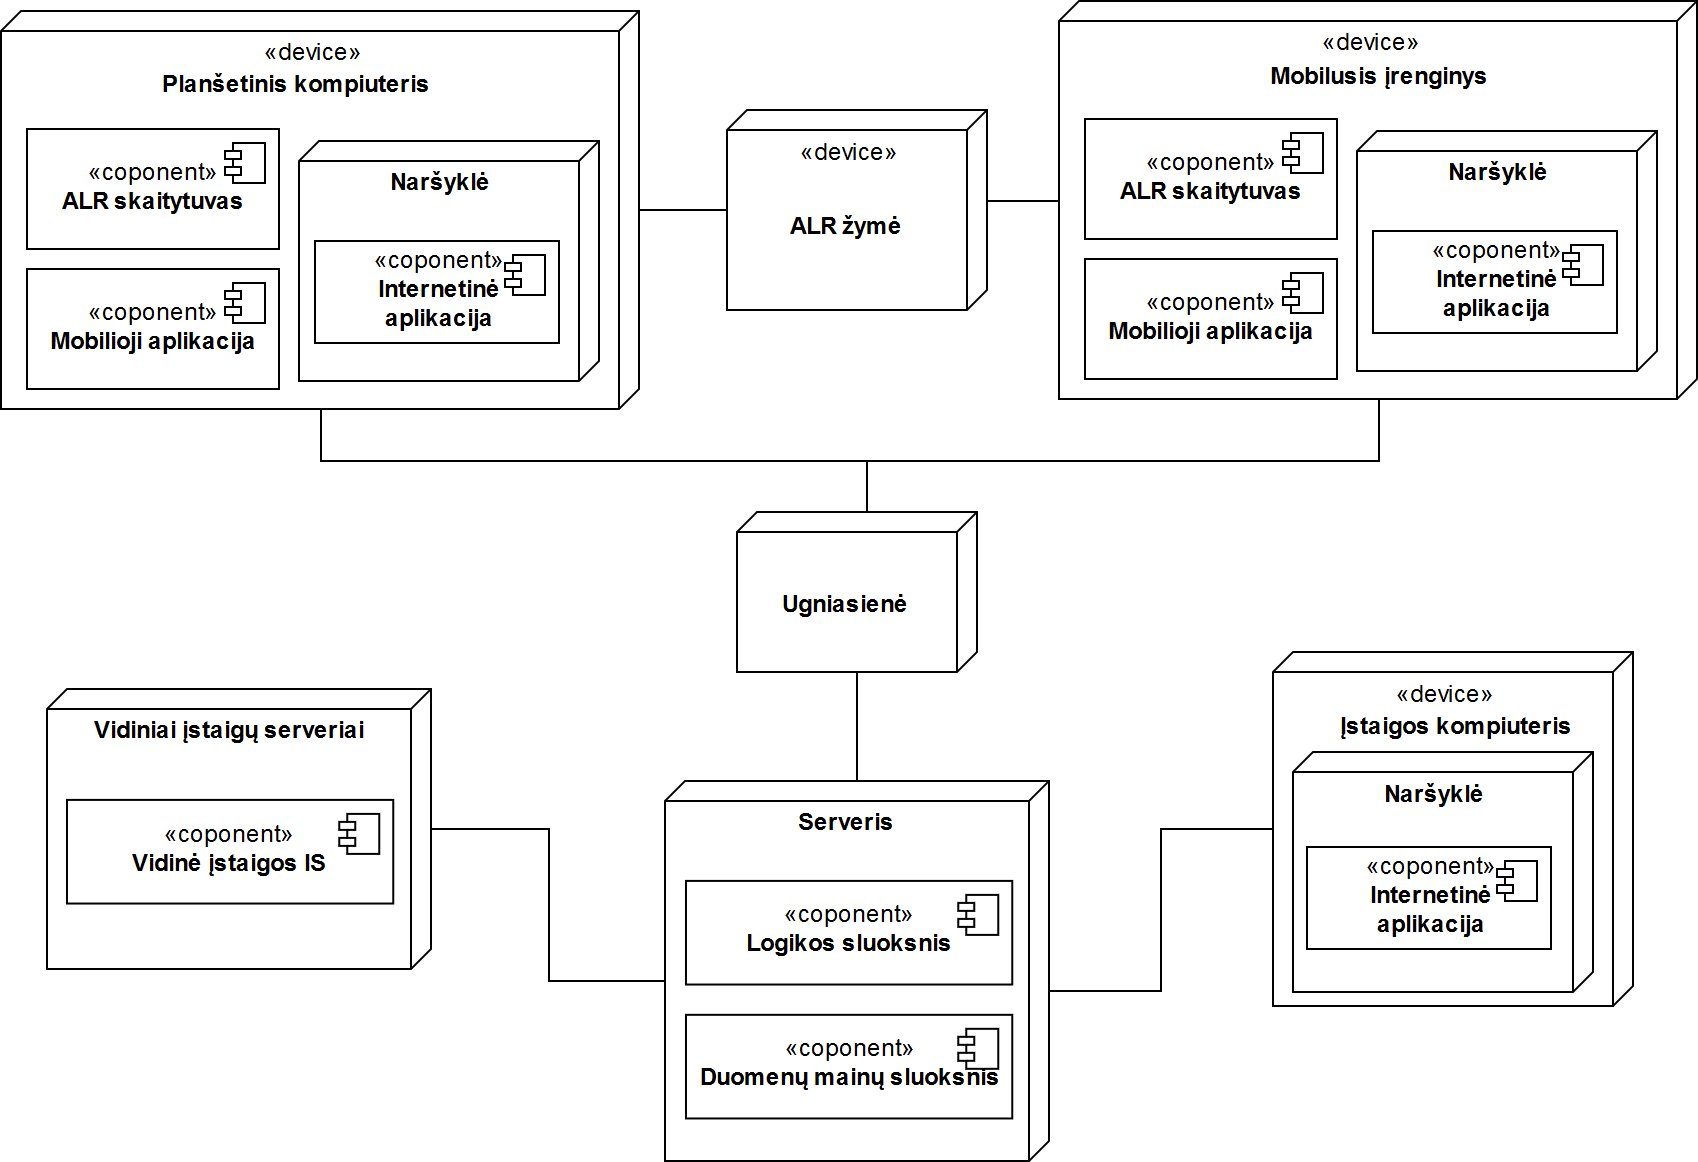

The diagram above was exported from draw.io. Its source (the exported page's mxGraphModel, read from the mxfile embedded in the PNG):
<mxGraphModel dx="1010" dy="577" grid="1" gridSize="10" guides="1" tooltips="1" connect="1" arrows="1" fold="1" page="1" pageScale="1" pageWidth="850" pageHeight="1100" math="0" shadow="0">
  <root>
    <mxCell id="0" />
    <mxCell id="1" parent="0" />
    <mxCell id="ZJC7eNBEXBrWvth4ugex-3" value="" style="group" vertex="1" connectable="0" parent="1">
      <mxGeometry x="365" y="144.5" width="130" height="100" as="geometry" />
    </mxCell>
    <mxCell id="ZJC7eNBEXBrWvth4ugex-1" value="&lt;div align=&quot;center&quot;&gt;&lt;div align=&quot;center&quot;&gt;«device»&lt;/div&gt;&lt;/div&gt;" style="verticalAlign=top;align=center;spacingTop=8;spacingLeft=2;spacingRight=12;shape=cube;size=10;direction=south;fontStyle=0;html=1;" vertex="1" parent="ZJC7eNBEXBrWvth4ugex-3">
      <mxGeometry width="130" height="100" as="geometry" />
    </mxCell>
    <mxCell id="ZJC7eNBEXBrWvth4ugex-2" value="ALR žymė" style="text;html=1;resizable=0;points=[];autosize=1;align=left;verticalAlign=top;spacingTop=-4;fontStyle=1" vertex="1" parent="ZJC7eNBEXBrWvth4ugex-3">
      <mxGeometry x="30" y="50.16666666666667" width="70" height="20" as="geometry" />
    </mxCell>
    <mxCell id="ZJC7eNBEXBrWvth4ugex-26" value="" style="group" vertex="1" connectable="0" parent="1">
      <mxGeometry x="370" y="345.5" width="120" height="80" as="geometry" />
    </mxCell>
    <mxCell id="ZJC7eNBEXBrWvth4ugex-27" value="" style="verticalAlign=top;align=center;spacingTop=8;spacingLeft=2;spacingRight=12;shape=cube;size=10;direction=south;fontStyle=0;html=1;" vertex="1" parent="ZJC7eNBEXBrWvth4ugex-26">
      <mxGeometry width="120" height="80" as="geometry" />
    </mxCell>
    <mxCell id="ZJC7eNBEXBrWvth4ugex-28" value="Ugniasienė" style="text;html=1;resizable=0;points=[];autosize=1;align=left;verticalAlign=top;spacingTop=-4;fontStyle=1" vertex="1" parent="ZJC7eNBEXBrWvth4ugex-26">
      <mxGeometry x="21.192307692307693" y="38.13333333333333" width="70" height="20" as="geometry" />
    </mxCell>
    <mxCell id="ZJC7eNBEXBrWvth4ugex-58" value="" style="group" vertex="1" connectable="0" parent="1">
      <mxGeometry x="2" y="95" width="319" height="199" as="geometry" />
    </mxCell>
    <mxCell id="ZJC7eNBEXBrWvth4ugex-32" value="&lt;div align=&quot;center&quot;&gt;«device»&lt;/div&gt;" style="verticalAlign=top;align=center;spacingTop=8;spacingLeft=2;spacingRight=12;shape=cube;size=10;direction=south;fontStyle=0;html=1;" vertex="1" parent="ZJC7eNBEXBrWvth4ugex-58">
      <mxGeometry width="319" height="199" as="geometry" />
    </mxCell>
    <mxCell id="ZJC7eNBEXBrWvth4ugex-34" value="«coponent»&lt;br&gt;&lt;b&gt;ALR skaitytuvas&lt;br&gt;&lt;/b&gt;" style="html=1;align=center;" vertex="1" parent="ZJC7eNBEXBrWvth4ugex-58">
      <mxGeometry x="13" y="59" width="126" height="60" as="geometry" />
    </mxCell>
    <mxCell id="ZJC7eNBEXBrWvth4ugex-35" value="" style="shape=component;jettyWidth=8;jettyHeight=4;" vertex="1" parent="ZJC7eNBEXBrWvth4ugex-34">
      <mxGeometry x="1" width="20" height="20" relative="1" as="geometry">
        <mxPoint x="-27" y="7" as="offset" />
      </mxGeometry>
    </mxCell>
    <mxCell id="ZJC7eNBEXBrWvth4ugex-36" value="«coponent»&lt;br&gt;&lt;b&gt;Mobilioji aplikacija&lt;br&gt;&lt;/b&gt;" style="html=1;align=center;" vertex="1" parent="ZJC7eNBEXBrWvth4ugex-58">
      <mxGeometry x="13" y="129" width="126" height="60" as="geometry" />
    </mxCell>
    <mxCell id="ZJC7eNBEXBrWvth4ugex-37" value="" style="shape=component;jettyWidth=8;jettyHeight=4;" vertex="1" parent="ZJC7eNBEXBrWvth4ugex-36">
      <mxGeometry x="1" width="20" height="20" relative="1" as="geometry">
        <mxPoint x="-27" y="7" as="offset" />
      </mxGeometry>
    </mxCell>
    <mxCell id="ZJC7eNBEXBrWvth4ugex-33" value="Planšetinis kompiuteris" style="text;html=1;resizable=0;points=[];autosize=1;align=left;verticalAlign=top;spacingTop=-4;fontStyle=1" vertex="1" parent="ZJC7eNBEXBrWvth4ugex-58">
      <mxGeometry x="79.25757575757575" y="29" width="140" height="20" as="geometry" />
    </mxCell>
    <mxCell id="ZJC7eNBEXBrWvth4ugex-50" value="Naršyklė" style="verticalAlign=top;align=center;spacingTop=8;spacingLeft=2;spacingRight=12;shape=cube;size=10;direction=south;fontStyle=1;html=1;" vertex="1" parent="ZJC7eNBEXBrWvth4ugex-58">
      <mxGeometry x="149" y="65" width="150" height="120" as="geometry" />
    </mxCell>
    <mxCell id="ZJC7eNBEXBrWvth4ugex-53" value="«coponent»&lt;br&gt;&lt;div&gt;&lt;b&gt;Internetinė&lt;/b&gt;&lt;/div&gt;&lt;div&gt;&lt;b&gt;aplikacija&lt;br&gt;&lt;/b&gt;&lt;/div&gt;" style="html=1;align=center;" vertex="1" parent="ZJC7eNBEXBrWvth4ugex-58">
      <mxGeometry x="157" y="115" width="122" height="51" as="geometry" />
    </mxCell>
    <mxCell id="ZJC7eNBEXBrWvth4ugex-54" value="" style="shape=component;jettyWidth=8;jettyHeight=4;" vertex="1" parent="ZJC7eNBEXBrWvth4ugex-53">
      <mxGeometry x="1" width="20" height="20" relative="1" as="geometry">
        <mxPoint x="-27" y="7" as="offset" />
      </mxGeometry>
    </mxCell>
    <mxCell id="ZJC7eNBEXBrWvth4ugex-69" style="edgeStyle=orthogonalEdgeStyle;rounded=0;orthogonalLoop=1;jettySize=auto;html=1;endArrow=none;endFill=0;" edge="1" parent="1" source="ZJC7eNBEXBrWvth4ugex-32" target="ZJC7eNBEXBrWvth4ugex-1">
      <mxGeometry relative="1" as="geometry" />
    </mxCell>
    <mxCell id="ZJC7eNBEXBrWvth4ugex-72" style="edgeStyle=orthogonalEdgeStyle;rounded=0;orthogonalLoop=1;jettySize=auto;html=1;entryX=0;entryY=0;entryDx=45;entryDy=0;entryPerimeter=0;endArrow=none;endFill=0;" edge="1" parent="1" source="ZJC7eNBEXBrWvth4ugex-60" target="ZJC7eNBEXBrWvth4ugex-1">
      <mxGeometry relative="1" as="geometry" />
    </mxCell>
    <mxCell id="ZJC7eNBEXBrWvth4ugex-75" style="edgeStyle=orthogonalEdgeStyle;rounded=0;orthogonalLoop=1;jettySize=auto;html=1;entryX=0;entryY=0;entryDx=0;entryDy=55;entryPerimeter=0;endArrow=none;endFill=0;" edge="1" parent="1" source="ZJC7eNBEXBrWvth4ugex-60" target="ZJC7eNBEXBrWvth4ugex-27">
      <mxGeometry relative="1" as="geometry">
        <Array as="points">
          <mxPoint x="691" y="320" />
          <mxPoint x="435" y="320" />
        </Array>
      </mxGeometry>
    </mxCell>
    <mxCell id="ZJC7eNBEXBrWvth4ugex-76" style="edgeStyle=orthogonalEdgeStyle;rounded=0;orthogonalLoop=1;jettySize=auto;html=1;entryX=0;entryY=0;entryDx=0;entryDy=55;entryPerimeter=0;endArrow=none;endFill=0;" edge="1" parent="1" source="ZJC7eNBEXBrWvth4ugex-32" target="ZJC7eNBEXBrWvth4ugex-27">
      <mxGeometry relative="1" as="geometry">
        <Array as="points">
          <mxPoint x="162" y="320" />
          <mxPoint x="435" y="320" />
        </Array>
      </mxGeometry>
    </mxCell>
    <mxCell id="ZJC7eNBEXBrWvth4ugex-60" value="&lt;div align=&quot;center&quot;&gt;«device»&lt;/div&gt;" style="verticalAlign=top;align=center;spacingTop=8;spacingLeft=2;spacingRight=12;shape=cube;size=10;direction=south;fontStyle=0;html=1;" vertex="1" parent="1">
      <mxGeometry x="531" y="90" width="319" height="199" as="geometry" />
    </mxCell>
    <mxCell id="ZJC7eNBEXBrWvth4ugex-61" value="«coponent»&lt;br&gt;&lt;b&gt;ALR skaitytuvas&lt;br&gt;&lt;/b&gt;" style="html=1;align=center;" vertex="1" parent="1">
      <mxGeometry x="544" y="149" width="126" height="60" as="geometry" />
    </mxCell>
    <mxCell id="ZJC7eNBEXBrWvth4ugex-62" value="" style="shape=component;jettyWidth=8;jettyHeight=4;" vertex="1" parent="ZJC7eNBEXBrWvth4ugex-61">
      <mxGeometry x="1" width="20" height="20" relative="1" as="geometry">
        <mxPoint x="-27" y="7" as="offset" />
      </mxGeometry>
    </mxCell>
    <mxCell id="ZJC7eNBEXBrWvth4ugex-63" value="«coponent»&lt;br&gt;&lt;b&gt;Mobilioji aplikacija&lt;br&gt;&lt;/b&gt;" style="html=1;align=center;" vertex="1" parent="1">
      <mxGeometry x="544" y="219" width="126" height="60" as="geometry" />
    </mxCell>
    <mxCell id="ZJC7eNBEXBrWvth4ugex-64" value="" style="shape=component;jettyWidth=8;jettyHeight=4;" vertex="1" parent="ZJC7eNBEXBrWvth4ugex-63">
      <mxGeometry x="1" width="20" height="20" relative="1" as="geometry">
        <mxPoint x="-27" y="7" as="offset" />
      </mxGeometry>
    </mxCell>
    <mxCell id="ZJC7eNBEXBrWvth4ugex-65" value="Mobilusis įrenginys" style="text;html=1;resizable=0;points=[];autosize=1;align=left;verticalAlign=top;spacingTop=-4;fontStyle=1" vertex="1" parent="1">
      <mxGeometry x="635.2575757575758" y="119.5" width="110" height="20" as="geometry" />
    </mxCell>
    <mxCell id="ZJC7eNBEXBrWvth4ugex-66" value="Naršyklė" style="verticalAlign=top;align=center;spacingTop=8;spacingLeft=2;spacingRight=12;shape=cube;size=10;direction=south;fontStyle=1;html=1;" vertex="1" parent="1">
      <mxGeometry x="680" y="155" width="150" height="120" as="geometry" />
    </mxCell>
    <mxCell id="ZJC7eNBEXBrWvth4ugex-67" value="«coponent»&lt;br&gt;&lt;div&gt;&lt;b&gt;Internetinė&lt;/b&gt;&lt;/div&gt;&lt;div&gt;&lt;b&gt;aplikacija&lt;br&gt;&lt;/b&gt;&lt;/div&gt;" style="html=1;align=center;" vertex="1" parent="1">
      <mxGeometry x="688" y="205" width="122" height="51" as="geometry" />
    </mxCell>
    <mxCell id="ZJC7eNBEXBrWvth4ugex-68" value="" style="shape=component;jettyWidth=8;jettyHeight=4;" vertex="1" parent="ZJC7eNBEXBrWvth4ugex-67">
      <mxGeometry x="1" width="20" height="20" relative="1" as="geometry">
        <mxPoint x="-27" y="7" as="offset" />
      </mxGeometry>
    </mxCell>
    <mxCell id="ZJC7eNBEXBrWvth4ugex-85" value="" style="group" vertex="1" connectable="0" parent="1">
      <mxGeometry x="638" y="415.5" width="180" height="177" as="geometry" />
    </mxCell>
    <mxCell id="ZJC7eNBEXBrWvth4ugex-23" value="&lt;div align=&quot;center&quot;&gt;&lt;div align=&quot;center&quot;&gt;«device»&lt;/div&gt;&lt;/div&gt;" style="verticalAlign=top;align=center;spacingTop=8;spacingLeft=2;spacingRight=12;shape=cube;size=10;direction=south;fontStyle=0;html=1;" vertex="1" parent="ZJC7eNBEXBrWvth4ugex-85">
      <mxGeometry width="180" height="177" as="geometry" />
    </mxCell>
    <mxCell id="ZJC7eNBEXBrWvth4ugex-24" value="Įstaigos kompiuteris" style="text;html=1;resizable=0;points=[];autosize=1;align=left;verticalAlign=top;spacingTop=-4;fontStyle=1" vertex="1" parent="ZJC7eNBEXBrWvth4ugex-85">
      <mxGeometry x="32.33333333333337" y="29.910000000000082" width="120" height="20" as="geometry" />
    </mxCell>
    <mxCell id="ZJC7eNBEXBrWvth4ugex-83" value="" style="group" vertex="1" connectable="0" parent="ZJC7eNBEXBrWvth4ugex-85">
      <mxGeometry x="10" y="50" width="150" height="120" as="geometry" />
    </mxCell>
    <mxCell id="ZJC7eNBEXBrWvth4ugex-78" value="Naršyklė" style="verticalAlign=top;align=center;spacingTop=8;spacingLeft=2;spacingRight=12;shape=cube;size=10;direction=south;fontStyle=1;html=1;" vertex="1" parent="ZJC7eNBEXBrWvth4ugex-83">
      <mxGeometry width="150" height="120" as="geometry" />
    </mxCell>
    <mxCell id="ZJC7eNBEXBrWvth4ugex-79" value="«coponent»&lt;br&gt;&lt;div&gt;&lt;b&gt;Internetinė&lt;/b&gt;&lt;/div&gt;&lt;div&gt;&lt;b&gt;aplikacija&lt;br&gt;&lt;/b&gt;&lt;/div&gt;" style="html=1;align=center;" vertex="1" parent="ZJC7eNBEXBrWvth4ugex-83">
      <mxGeometry x="7" y="47.5" width="122" height="51" as="geometry" />
    </mxCell>
    <mxCell id="ZJC7eNBEXBrWvth4ugex-80" value="" style="shape=component;jettyWidth=8;jettyHeight=4;" vertex="1" parent="ZJC7eNBEXBrWvth4ugex-79">
      <mxGeometry x="1" width="20" height="20" relative="1" as="geometry">
        <mxPoint x="-27" y="7" as="offset" />
      </mxGeometry>
    </mxCell>
    <mxCell id="ZJC7eNBEXBrWvth4ugex-86" style="edgeStyle=orthogonalEdgeStyle;rounded=0;orthogonalLoop=1;jettySize=auto;html=1;endArrow=none;endFill=0;" edge="1" parent="1" source="ZJC7eNBEXBrWvth4ugex-27" target="ZJC7eNBEXBrWvth4ugex-43">
      <mxGeometry relative="1" as="geometry" />
    </mxCell>
    <mxCell id="ZJC7eNBEXBrWvth4ugex-89" style="edgeStyle=orthogonalEdgeStyle;rounded=0;orthogonalLoop=1;jettySize=auto;html=1;entryX=0;entryY=0;entryDx=105;entryDy=0;entryPerimeter=0;endArrow=none;endFill=0;" edge="1" parent="1" source="ZJC7eNBEXBrWvth4ugex-23" target="ZJC7eNBEXBrWvth4ugex-43">
      <mxGeometry relative="1" as="geometry" />
    </mxCell>
    <mxCell id="ZJC7eNBEXBrWvth4ugex-43" value="Serveris" style="verticalAlign=top;align=center;spacingTop=8;spacingLeft=2;spacingRight=12;shape=cube;size=10;direction=south;fontStyle=1;html=1;" vertex="1" parent="1">
      <mxGeometry x="334" y="480" width="192" height="190" as="geometry" />
    </mxCell>
    <mxCell id="ZJC7eNBEXBrWvth4ugex-48" value="«coponent»&lt;br&gt;&lt;b&gt;Logikos sluoksnis&lt;br&gt;&lt;/b&gt;" style="html=1;align=center;" vertex="1" parent="1">
      <mxGeometry x="344.4884393063584" y="529.9545454545455" width="163.14450867052022" height="51.81818181818182" as="geometry" />
    </mxCell>
    <mxCell id="ZJC7eNBEXBrWvth4ugex-49" value="" style="shape=component;jettyWidth=8;jettyHeight=4;" vertex="1" parent="ZJC7eNBEXBrWvth4ugex-48">
      <mxGeometry x="1" width="20" height="20" relative="1" as="geometry">
        <mxPoint x="-27" y="7" as="offset" />
      </mxGeometry>
    </mxCell>
    <mxCell id="ZJC7eNBEXBrWvth4ugex-90" value="«coponent»&lt;br&gt;&lt;b&gt;Duomenų mainų sluoksnis&lt;br&gt;&lt;/b&gt;" style="html=1;align=center;" vertex="1" parent="1">
      <mxGeometry x="344.4884393063584" y="596.9090909090909" width="163.14450867052022" height="51.81818181818182" as="geometry" />
    </mxCell>
    <mxCell id="ZJC7eNBEXBrWvth4ugex-91" value="" style="shape=component;jettyWidth=8;jettyHeight=4;" vertex="1" parent="ZJC7eNBEXBrWvth4ugex-90">
      <mxGeometry x="1" width="20" height="20" relative="1" as="geometry">
        <mxPoint x="-27" y="7" as="offset" />
      </mxGeometry>
    </mxCell>
    <mxCell id="ZJC7eNBEXBrWvth4ugex-104" style="edgeStyle=orthogonalEdgeStyle;rounded=0;orthogonalLoop=1;jettySize=auto;html=1;entryX=0;entryY=0;entryDx=100;entryDy=192;entryPerimeter=0;endArrow=none;endFill=0;" edge="1" parent="1" source="ZJC7eNBEXBrWvth4ugex-101" target="ZJC7eNBEXBrWvth4ugex-43">
      <mxGeometry relative="1" as="geometry" />
    </mxCell>
    <mxCell id="ZJC7eNBEXBrWvth4ugex-105" value="" style="group" vertex="1" connectable="0" parent="1">
      <mxGeometry x="25" y="434" width="192" height="140" as="geometry" />
    </mxCell>
    <mxCell id="ZJC7eNBEXBrWvth4ugex-101" value="Vidiniai įstaigų serveriai" style="verticalAlign=top;align=center;spacingTop=8;spacingLeft=2;spacingRight=12;shape=cube;size=10;direction=south;fontStyle=1;html=1;" vertex="1" parent="ZJC7eNBEXBrWvth4ugex-105">
      <mxGeometry width="192" height="140" as="geometry" />
    </mxCell>
    <mxCell id="ZJC7eNBEXBrWvth4ugex-102" value="«coponent»&lt;br&gt;&lt;b&gt;Vidinė įstaigos IS&lt;br&gt;&lt;/b&gt;" style="html=1;align=center;" vertex="1" parent="ZJC7eNBEXBrWvth4ugex-105">
      <mxGeometry x="9.988439306358373" y="55.454545454545496" width="163.14450867052022" height="51.81818181818182" as="geometry" />
    </mxCell>
    <mxCell id="ZJC7eNBEXBrWvth4ugex-103" value="" style="shape=component;jettyWidth=8;jettyHeight=4;" vertex="1" parent="ZJC7eNBEXBrWvth4ugex-102">
      <mxGeometry x="1" width="20" height="20" relative="1" as="geometry">
        <mxPoint x="-27" y="7" as="offset" />
      </mxGeometry>
    </mxCell>
  </root>
</mxGraphModel>